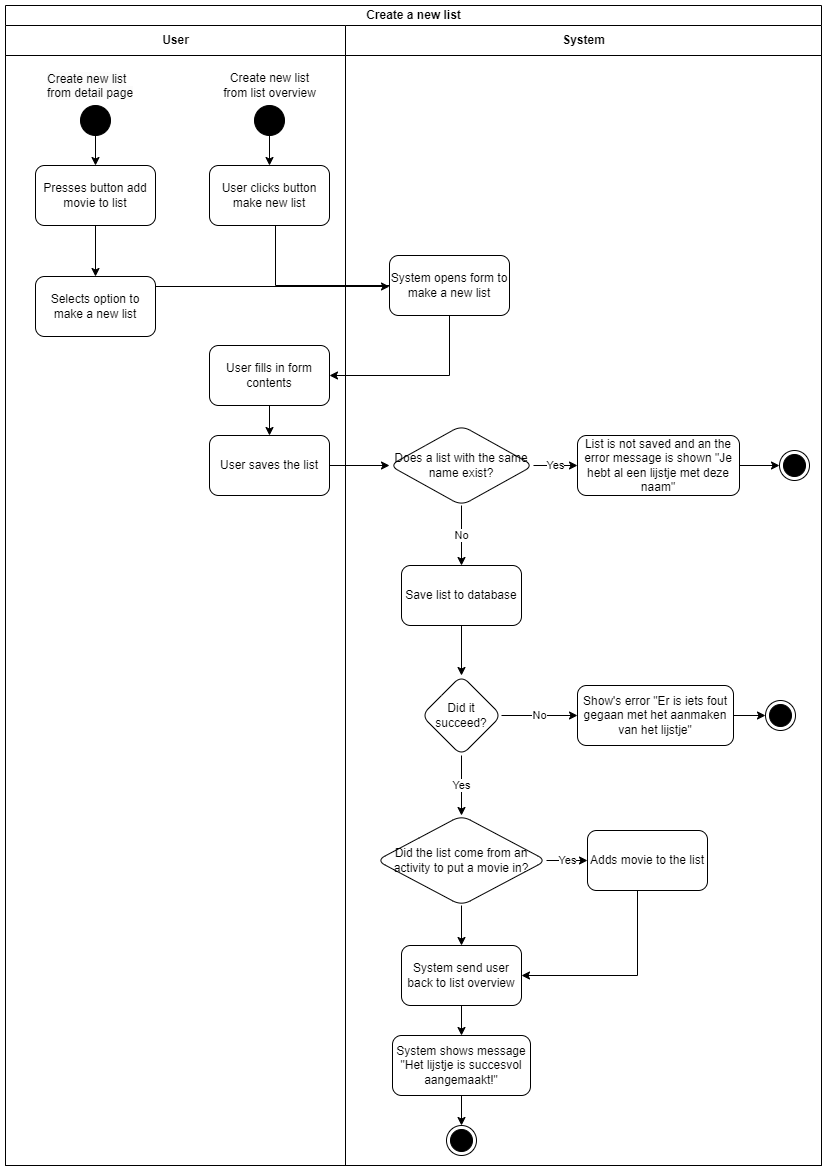

The diagram above was exported from draw.io. Its source (the exported page's mxGraphModel, read from the mxfile embedded in the PNG):
<mxGraphModel dx="171" dy="702" grid="1" gridSize="10" guides="1" tooltips="1" connect="1" arrows="1" fold="1" page="1" pageScale="1" pageWidth="827" pageHeight="1169" math="0" shadow="0">
  <root>
    <mxCell id="0" />
    <mxCell id="1" parent="0" />
    <mxCell id="Pp-YgOYDnKA3dIyHWytQ-15" value="Create a new list" style="swimlane;childLayout=stackLayout;resizeParent=1;resizeParentMax=0;startSize=20;html=1;" parent="1" vertex="1">
      <mxGeometry x="930" y="40" width="816" height="1160" as="geometry" />
    </mxCell>
    <mxCell id="BjIOUszgqPvBr5kn-ywb-36" value="" style="edgeStyle=orthogonalEdgeStyle;rounded=0;orthogonalLoop=1;jettySize=auto;html=1;entryX=0;entryY=0.5;entryDx=0;entryDy=0;" parent="Pp-YgOYDnKA3dIyHWytQ-15" source="BjIOUszgqPvBr5kn-ywb-31" target="BjIOUszgqPvBr5kn-ywb-3" edge="1">
      <mxGeometry relative="1" as="geometry">
        <Array as="points">
          <mxPoint x="384" y="281" />
        </Array>
      </mxGeometry>
    </mxCell>
    <mxCell id="Pp-YgOYDnKA3dIyHWytQ-16" value="User" style="swimlane;startSize=30;html=1;" parent="Pp-YgOYDnKA3dIyHWytQ-15" vertex="1">
      <mxGeometry y="20" width="340" height="1140" as="geometry" />
    </mxCell>
    <mxCell id="BjIOUszgqPvBr5kn-ywb-1" value="User clicks button make new list" style="rounded=1;whiteSpace=wrap;html=1;" parent="Pp-YgOYDnKA3dIyHWytQ-16" vertex="1">
      <mxGeometry x="203.99999999999955" y="140" width="120" height="60" as="geometry" />
    </mxCell>
    <mxCell id="BjIOUszgqPvBr5kn-ywb-2" value="&lt;span style=&quot;color: rgb(0, 0, 0); font-family: Helvetica; font-size: 12px; font-style: normal; font-variant-ligatures: normal; font-variant-caps: normal; font-weight: 400; letter-spacing: normal; orphans: 2; text-align: center; text-indent: 0px; text-transform: none; widows: 2; word-spacing: 0px; -webkit-text-stroke-width: 0px; background-color: rgb(251, 251, 251); text-decoration-thickness: initial; text-decoration-style: initial; text-decoration-color: initial; float: none; display: inline !important;&quot;&gt;Create new list from detail page&lt;/span&gt;" style="text;whiteSpace=wrap;html=1;" parent="Pp-YgOYDnKA3dIyHWytQ-16" vertex="1">
      <mxGeometry x="39.999999999999545" y="40" width="100" height="40" as="geometry" />
    </mxCell>
    <mxCell id="BjIOUszgqPvBr5kn-ywb-24" value="" style="edgeStyle=orthogonalEdgeStyle;rounded=0;orthogonalLoop=1;jettySize=auto;html=1;" parent="Pp-YgOYDnKA3dIyHWytQ-16" source="BjIOUszgqPvBr5kn-ywb-23" target="BjIOUszgqPvBr5kn-ywb-1" edge="1">
      <mxGeometry relative="1" as="geometry" />
    </mxCell>
    <mxCell id="BjIOUszgqPvBr5kn-ywb-23" value="" style="ellipse;fillColor=strokeColor;" parent="Pp-YgOYDnKA3dIyHWytQ-16" vertex="1">
      <mxGeometry x="248.99999999999955" y="80" width="30" height="30" as="geometry" />
    </mxCell>
    <mxCell id="BjIOUszgqPvBr5kn-ywb-25" value="Create new list &lt;br&gt;from list overview" style="text;html=1;align=center;verticalAlign=middle;resizable=0;points=[];autosize=1;strokeColor=none;fillColor=none;" parent="Pp-YgOYDnKA3dIyHWytQ-16" vertex="1">
      <mxGeometry x="203.99999999999955" y="40" width="120" height="40" as="geometry" />
    </mxCell>
    <mxCell id="BjIOUszgqPvBr5kn-ywb-26" value="" style="ellipse;fillColor=strokeColor;" parent="Pp-YgOYDnKA3dIyHWytQ-16" vertex="1">
      <mxGeometry x="74.99999999999955" y="80" width="30" height="30" as="geometry" />
    </mxCell>
    <mxCell id="BjIOUszgqPvBr5kn-ywb-29" value="Presses button add movie to list" style="rounded=1;whiteSpace=wrap;html=1;" parent="Pp-YgOYDnKA3dIyHWytQ-16" vertex="1">
      <mxGeometry x="29.999999999999545" y="140" width="120" height="60" as="geometry" />
    </mxCell>
    <mxCell id="BjIOUszgqPvBr5kn-ywb-30" value="" style="edgeStyle=orthogonalEdgeStyle;rounded=0;orthogonalLoop=1;jettySize=auto;html=1;" parent="Pp-YgOYDnKA3dIyHWytQ-16" source="BjIOUszgqPvBr5kn-ywb-26" target="BjIOUszgqPvBr5kn-ywb-29" edge="1">
      <mxGeometry relative="1" as="geometry" />
    </mxCell>
    <mxCell id="BjIOUszgqPvBr5kn-ywb-31" value="Selects option to make a new list" style="whiteSpace=wrap;html=1;rounded=1;" parent="Pp-YgOYDnKA3dIyHWytQ-16" vertex="1">
      <mxGeometry x="29.999999999999545" y="251" width="120" height="60" as="geometry" />
    </mxCell>
    <mxCell id="BjIOUszgqPvBr5kn-ywb-32" value="" style="edgeStyle=orthogonalEdgeStyle;rounded=0;orthogonalLoop=1;jettySize=auto;html=1;entryX=0.5;entryY=0;entryDx=0;entryDy=0;" parent="Pp-YgOYDnKA3dIyHWytQ-16" source="BjIOUszgqPvBr5kn-ywb-29" target="BjIOUszgqPvBr5kn-ywb-31" edge="1">
      <mxGeometry relative="1" as="geometry" />
    </mxCell>
    <mxCell id="BjIOUszgqPvBr5kn-ywb-5" value="User fills in form contents" style="whiteSpace=wrap;html=1;rounded=1;" parent="Pp-YgOYDnKA3dIyHWytQ-16" vertex="1">
      <mxGeometry x="204" y="320" width="120" height="60" as="geometry" />
    </mxCell>
    <mxCell id="BjIOUszgqPvBr5kn-ywb-7" value="User saves the list" style="whiteSpace=wrap;html=1;rounded=1;" parent="Pp-YgOYDnKA3dIyHWytQ-16" vertex="1">
      <mxGeometry x="204" y="410" width="120" height="60" as="geometry" />
    </mxCell>
    <mxCell id="BjIOUszgqPvBr5kn-ywb-8" value="" style="edgeStyle=orthogonalEdgeStyle;rounded=0;orthogonalLoop=1;jettySize=auto;html=1;" parent="Pp-YgOYDnKA3dIyHWytQ-16" source="BjIOUszgqPvBr5kn-ywb-5" target="BjIOUszgqPvBr5kn-ywb-7" edge="1">
      <mxGeometry relative="1" as="geometry" />
    </mxCell>
    <mxCell id="Pp-YgOYDnKA3dIyHWytQ-17" value="System" style="swimlane;startSize=30;html=1;" parent="Pp-YgOYDnKA3dIyHWytQ-15" vertex="1">
      <mxGeometry x="340" y="20" width="476" height="1140" as="geometry" />
    </mxCell>
    <mxCell id="BjIOUszgqPvBr5kn-ywb-3" value="System opens form to make a new list" style="whiteSpace=wrap;html=1;rounded=1;" parent="Pp-YgOYDnKA3dIyHWytQ-17" vertex="1">
      <mxGeometry x="44" y="230" width="120" height="60" as="geometry" />
    </mxCell>
    <mxCell id="BjIOUszgqPvBr5kn-ywb-9" value="Does a list with the same name exist?" style="rhombus;whiteSpace=wrap;html=1;rounded=1;" parent="Pp-YgOYDnKA3dIyHWytQ-17" vertex="1">
      <mxGeometry x="44" y="400" width="144" height="80" as="geometry" />
    </mxCell>
    <mxCell id="BjIOUszgqPvBr5kn-ywb-11" value="List is not saved and an the error message is shown &quot;Je hebt al een lijstje met deze naam&quot;" style="whiteSpace=wrap;html=1;rounded=1;" parent="Pp-YgOYDnKA3dIyHWytQ-17" vertex="1">
      <mxGeometry x="232" y="410" width="162" height="60" as="geometry" />
    </mxCell>
    <mxCell id="BjIOUszgqPvBr5kn-ywb-12" value="Yes" style="edgeStyle=orthogonalEdgeStyle;rounded=0;orthogonalLoop=1;jettySize=auto;html=1;" parent="Pp-YgOYDnKA3dIyHWytQ-17" source="BjIOUszgqPvBr5kn-ywb-9" target="BjIOUszgqPvBr5kn-ywb-11" edge="1">
      <mxGeometry relative="1" as="geometry" />
    </mxCell>
    <mxCell id="BjIOUszgqPvBr5kn-ywb-15" value="System send user back to list overview" style="whiteSpace=wrap;html=1;rounded=1;" parent="Pp-YgOYDnKA3dIyHWytQ-17" vertex="1">
      <mxGeometry x="56" y="920" width="120" height="60" as="geometry" />
    </mxCell>
    <mxCell id="BjIOUszgqPvBr5kn-ywb-17" value="System shows message &quot;Het lijstje is succesvol aangemaakt!&quot;" style="whiteSpace=wrap;html=1;rounded=1;" parent="Pp-YgOYDnKA3dIyHWytQ-17" vertex="1">
      <mxGeometry x="47" y="1010" width="138" height="60" as="geometry" />
    </mxCell>
    <mxCell id="BjIOUszgqPvBr5kn-ywb-18" value="" style="edgeStyle=orthogonalEdgeStyle;rounded=0;orthogonalLoop=1;jettySize=auto;html=1;" parent="Pp-YgOYDnKA3dIyHWytQ-17" source="BjIOUszgqPvBr5kn-ywb-15" target="BjIOUszgqPvBr5kn-ywb-17" edge="1">
      <mxGeometry relative="1" as="geometry" />
    </mxCell>
    <mxCell id="BjIOUszgqPvBr5kn-ywb-19" value="" style="ellipse;html=1;shape=endState;fillColor=strokeColor;" parent="Pp-YgOYDnKA3dIyHWytQ-17" vertex="1">
      <mxGeometry x="434" y="425" width="30" height="30" as="geometry" />
    </mxCell>
    <mxCell id="BjIOUszgqPvBr5kn-ywb-20" value="" style="edgeStyle=orthogonalEdgeStyle;rounded=0;orthogonalLoop=1;jettySize=auto;html=1;" parent="Pp-YgOYDnKA3dIyHWytQ-17" source="BjIOUszgqPvBr5kn-ywb-11" target="BjIOUszgqPvBr5kn-ywb-19" edge="1">
      <mxGeometry relative="1" as="geometry" />
    </mxCell>
    <mxCell id="BjIOUszgqPvBr5kn-ywb-21" value="" style="ellipse;html=1;shape=endState;fillColor=strokeColor;" parent="Pp-YgOYDnKA3dIyHWytQ-17" vertex="1">
      <mxGeometry x="101" y="1100" width="30" height="30" as="geometry" />
    </mxCell>
    <mxCell id="BjIOUszgqPvBr5kn-ywb-22" value="" style="edgeStyle=orthogonalEdgeStyle;rounded=0;orthogonalLoop=1;jettySize=auto;html=1;" parent="Pp-YgOYDnKA3dIyHWytQ-17" source="BjIOUszgqPvBr5kn-ywb-17" target="BjIOUszgqPvBr5kn-ywb-21" edge="1">
      <mxGeometry relative="1" as="geometry" />
    </mxCell>
    <mxCell id="BjIOUszgqPvBr5kn-ywb-45" value="" style="edgeStyle=orthogonalEdgeStyle;rounded=0;orthogonalLoop=1;jettySize=auto;html=1;" parent="Pp-YgOYDnKA3dIyHWytQ-17" target="BjIOUszgqPvBr5kn-ywb-15" edge="1">
      <mxGeometry relative="1" as="geometry">
        <mxPoint x="116" y="880" as="sourcePoint" />
      </mxGeometry>
    </mxCell>
    <mxCell id="BjIOUszgqPvBr5kn-ywb-37" value="Did the list come from an activity to put a movie in?" style="rhombus;whiteSpace=wrap;html=1;rounded=1;" parent="Pp-YgOYDnKA3dIyHWytQ-17" vertex="1">
      <mxGeometry x="31" y="790" width="170" height="90" as="geometry" />
    </mxCell>
    <mxCell id="BjIOUszgqPvBr5kn-ywb-39" value="Save list to database" style="whiteSpace=wrap;html=1;rounded=1;" parent="Pp-YgOYDnKA3dIyHWytQ-17" vertex="1">
      <mxGeometry x="56" y="540" width="120" height="60" as="geometry" />
    </mxCell>
    <mxCell id="BjIOUszgqPvBr5kn-ywb-40" value="No" style="edgeStyle=orthogonalEdgeStyle;rounded=0;orthogonalLoop=1;jettySize=auto;html=1;" parent="Pp-YgOYDnKA3dIyHWytQ-17" source="BjIOUszgqPvBr5kn-ywb-9" target="BjIOUszgqPvBr5kn-ywb-39" edge="1">
      <mxGeometry relative="1" as="geometry" />
    </mxCell>
    <mxCell id="BjIOUszgqPvBr5kn-ywb-44" style="edgeStyle=orthogonalEdgeStyle;rounded=0;orthogonalLoop=1;jettySize=auto;html=1;entryX=1;entryY=0.5;entryDx=0;entryDy=0;" parent="Pp-YgOYDnKA3dIyHWytQ-17" source="BjIOUszgqPvBr5kn-ywb-42" target="BjIOUszgqPvBr5kn-ywb-15" edge="1">
      <mxGeometry relative="1" as="geometry">
        <Array as="points">
          <mxPoint x="292" y="950" />
        </Array>
      </mxGeometry>
    </mxCell>
    <mxCell id="BjIOUszgqPvBr5kn-ywb-42" value="Adds movie to the list" style="whiteSpace=wrap;html=1;rounded=1;" parent="Pp-YgOYDnKA3dIyHWytQ-17" vertex="1">
      <mxGeometry x="242" y="805" width="120" height="60" as="geometry" />
    </mxCell>
    <mxCell id="BjIOUszgqPvBr5kn-ywb-43" value="Yes" style="edgeStyle=orthogonalEdgeStyle;rounded=0;orthogonalLoop=1;jettySize=auto;html=1;" parent="Pp-YgOYDnKA3dIyHWytQ-17" target="BjIOUszgqPvBr5kn-ywb-42" edge="1">
      <mxGeometry relative="1" as="geometry">
        <mxPoint x="201" y="835" as="sourcePoint" />
      </mxGeometry>
    </mxCell>
    <mxCell id="BjIOUszgqPvBr5kn-ywb-51" value="Yes" style="edgeStyle=orthogonalEdgeStyle;rounded=0;orthogonalLoop=1;jettySize=auto;html=1;" parent="Pp-YgOYDnKA3dIyHWytQ-17" source="BjIOUszgqPvBr5kn-ywb-47" edge="1">
      <mxGeometry relative="1" as="geometry">
        <mxPoint x="116" y="790" as="targetPoint" />
      </mxGeometry>
    </mxCell>
    <mxCell id="BjIOUszgqPvBr5kn-ywb-47" value="Did it succeed?" style="rhombus;whiteSpace=wrap;html=1;rounded=1;" parent="Pp-YgOYDnKA3dIyHWytQ-17" vertex="1">
      <mxGeometry x="76" y="650" width="80" height="80" as="geometry" />
    </mxCell>
    <mxCell id="BjIOUszgqPvBr5kn-ywb-48" value="" style="edgeStyle=orthogonalEdgeStyle;rounded=0;orthogonalLoop=1;jettySize=auto;html=1;" parent="Pp-YgOYDnKA3dIyHWytQ-17" source="BjIOUszgqPvBr5kn-ywb-39" target="BjIOUszgqPvBr5kn-ywb-47" edge="1">
      <mxGeometry relative="1" as="geometry" />
    </mxCell>
    <mxCell id="BjIOUszgqPvBr5kn-ywb-49" value="Show's error &quot;Er is iets fout gegaan met het aanmaken van het lijstje&quot;" style="whiteSpace=wrap;html=1;rounded=1;" parent="Pp-YgOYDnKA3dIyHWytQ-17" vertex="1">
      <mxGeometry x="232" y="660" width="156" height="60" as="geometry" />
    </mxCell>
    <mxCell id="BjIOUszgqPvBr5kn-ywb-50" value="No" style="edgeStyle=orthogonalEdgeStyle;rounded=0;orthogonalLoop=1;jettySize=auto;html=1;" parent="Pp-YgOYDnKA3dIyHWytQ-17" source="BjIOUszgqPvBr5kn-ywb-47" target="BjIOUszgqPvBr5kn-ywb-49" edge="1">
      <mxGeometry relative="1" as="geometry" />
    </mxCell>
    <mxCell id="BjIOUszgqPvBr5kn-ywb-53" value="" style="edgeStyle=orthogonalEdgeStyle;rounded=0;orthogonalLoop=1;jettySize=auto;html=1;endArrow=none;endFill=0;startArrow=classic;startFill=1;" parent="Pp-YgOYDnKA3dIyHWytQ-17" source="BjIOUszgqPvBr5kn-ywb-52" target="BjIOUszgqPvBr5kn-ywb-49" edge="1">
      <mxGeometry relative="1" as="geometry" />
    </mxCell>
    <mxCell id="BjIOUszgqPvBr5kn-ywb-52" value="" style="ellipse;html=1;shape=endState;fillColor=strokeColor;" parent="Pp-YgOYDnKA3dIyHWytQ-17" vertex="1">
      <mxGeometry x="420" y="675" width="30" height="30" as="geometry" />
    </mxCell>
    <mxCell id="BjIOUszgqPvBr5kn-ywb-6" value="" style="edgeStyle=orthogonalEdgeStyle;rounded=0;orthogonalLoop=1;jettySize=auto;html=1;exitX=0.5;exitY=1;exitDx=0;exitDy=0;" parent="Pp-YgOYDnKA3dIyHWytQ-15" source="BjIOUszgqPvBr5kn-ywb-3" target="BjIOUszgqPvBr5kn-ywb-5" edge="1">
      <mxGeometry relative="1" as="geometry">
        <Array as="points">
          <mxPoint x="444" y="370" />
        </Array>
      </mxGeometry>
    </mxCell>
    <mxCell id="BjIOUszgqPvBr5kn-ywb-10" value="" style="edgeStyle=orthogonalEdgeStyle;rounded=0;orthogonalLoop=1;jettySize=auto;html=1;" parent="Pp-YgOYDnKA3dIyHWytQ-15" source="BjIOUszgqPvBr5kn-ywb-7" target="BjIOUszgqPvBr5kn-ywb-9" edge="1">
      <mxGeometry relative="1" as="geometry" />
    </mxCell>
    <mxCell id="1LZ2wwXbfo7vvAAWzF5q-1" style="edgeStyle=orthogonalEdgeStyle;rounded=0;orthogonalLoop=1;jettySize=auto;html=1;entryX=0;entryY=0.5;entryDx=0;entryDy=0;endArrow=none;endFill=0;" edge="1" parent="Pp-YgOYDnKA3dIyHWytQ-15" source="BjIOUszgqPvBr5kn-ywb-1" target="BjIOUszgqPvBr5kn-ywb-3">
      <mxGeometry relative="1" as="geometry">
        <Array as="points">
          <mxPoint x="270" y="280" />
        </Array>
      </mxGeometry>
    </mxCell>
  </root>
</mxGraphModel>